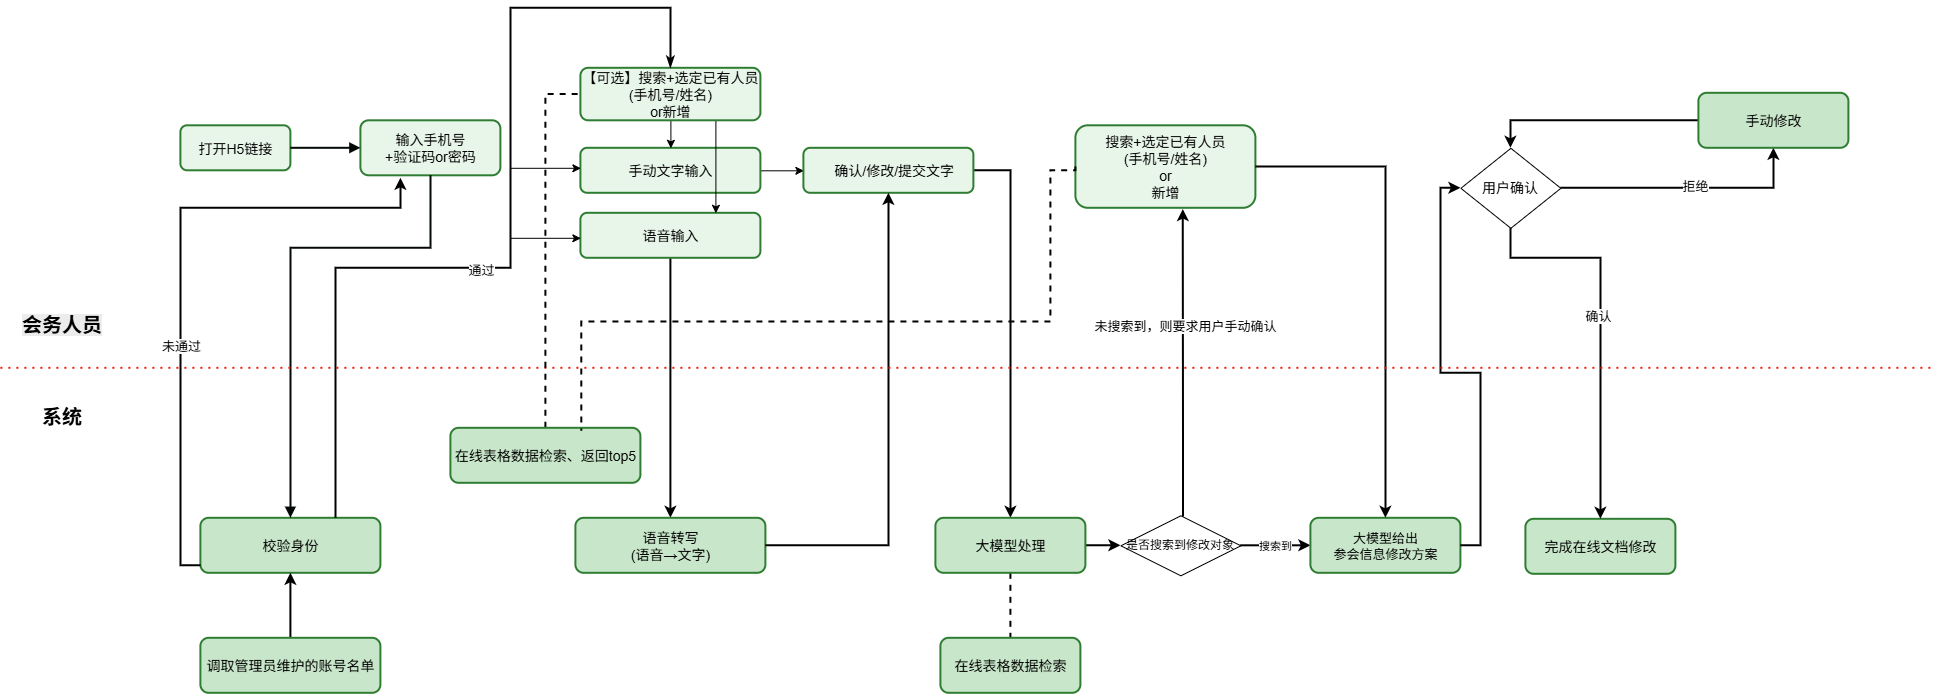

The diagram above was exported from draw.io. Its source (the exported page's mxGraphModel, read from the mxfile embedded in the PNG):
<mxGraphModel dx="1576" dy="-1513" grid="1" gridSize="10" guides="1" tooltips="1" connect="1" arrows="1" fold="1" page="1" pageScale="1" pageWidth="827" pageHeight="1169" math="0" shadow="0">
  <root>
    <mxCell id="0" />
    <mxCell id="1" parent="0" />
    <mxCell id="GqftvxzRBZuzJWYbo8WQ-109" parent="1" style="rounded=1;fillColor=#E8F5E9;strokeColor=#2E7D32;strokeWidth=2;fontSize=14;" value="打开H5链接" vertex="1">
      <mxGeometry height="45" width="110" x="550" y="2717.5" as="geometry" />
    </mxCell>
    <mxCell id="GqftvxzRBZuzJWYbo8WQ-158" edge="1" parent="1" source="GqftvxzRBZuzJWYbo8WQ-110" style="edgeStyle=orthogonalEdgeStyle;rounded=0;orthogonalLoop=1;jettySize=auto;html=1;entryX=0.5;entryY=0;entryDx=0;entryDy=0;strokeWidth=2;" target="GqftvxzRBZuzJWYbo8WQ-126">
      <mxGeometry relative="1" as="geometry" />
    </mxCell>
    <mxCell id="GqftvxzRBZuzJWYbo8WQ-110" parent="1" style="rounded=1;fillColor=#E8F5E9;strokeColor=#2E7D32;strokeWidth=2;fontSize=14;" value="语音输入" vertex="1">
      <mxGeometry height="45" width="180" x="950" y="2805" as="geometry" />
    </mxCell>
    <mxCell id="GqftvxzRBZuzJWYbo8WQ-159" edge="1" parent="1" source="GqftvxzRBZuzJWYbo8WQ-113" style="edgeStyle=orthogonalEdgeStyle;rounded=0;orthogonalLoop=1;jettySize=auto;html=1;entryX=0;entryY=0.5;entryDx=0;entryDy=0;" target="GqftvxzRBZuzJWYbo8WQ-119">
      <mxGeometry relative="1" as="geometry" />
    </mxCell>
    <mxCell id="GqftvxzRBZuzJWYbo8WQ-113" parent="1" style="rounded=1;fillColor=#E8F5E9;strokeColor=#2E7D32;strokeWidth=2;fontSize=14;" value="手动文字输入" vertex="1">
      <mxGeometry height="45" width="180" x="950" y="2740" as="geometry" />
    </mxCell>
    <mxCell id="GqftvxzRBZuzJWYbo8WQ-114" edge="1" parent="1" source="GqftvxzRBZuzJWYbo8WQ-116" style="edgeStyle=orthogonalEdgeStyle;rounded=0;orthogonalLoop=1;jettySize=auto;html=1;exitX=0.5;exitY=1;exitDx=0;exitDy=0;entryX=0.5;entryY=0;entryDx=0;entryDy=0;" target="GqftvxzRBZuzJWYbo8WQ-113">
      <mxGeometry relative="1" as="geometry" />
    </mxCell>
    <mxCell id="GqftvxzRBZuzJWYbo8WQ-115" edge="1" parent="1" source="GqftvxzRBZuzJWYbo8WQ-116" style="edgeStyle=orthogonalEdgeStyle;rounded=0;orthogonalLoop=1;jettySize=auto;html=1;exitX=0.75;exitY=1;exitDx=0;exitDy=0;entryX=0.75;entryY=0;entryDx=0;entryDy=0;" target="GqftvxzRBZuzJWYbo8WQ-110">
      <mxGeometry relative="1" as="geometry" />
    </mxCell>
    <mxCell id="GqftvxzRBZuzJWYbo8WQ-116" parent="1" style="rounded=1;fillColor=#E8F5E9;strokeColor=#2E7D32;strokeWidth=2;fontSize=14;" value="【可选】搜索+选定已有人员&#10;(手机号/姓名)&#10;or新增" vertex="1">
      <mxGeometry height="52.5" width="180" x="950" y="2660" as="geometry" />
    </mxCell>
    <mxCell id="GqftvxzRBZuzJWYbo8WQ-117" parent="1" style="rounded=1;fillColor=#E8F5E9;strokeColor=#2E7D32;strokeWidth=2;fontSize=14;" value="输入手机号&#10;+验证码or密码" vertex="1">
      <mxGeometry height="55" width="140" x="730" y="2712.5" as="geometry" />
    </mxCell>
    <mxCell id="GqftvxzRBZuzJWYbo8WQ-118" edge="1" parent="1" source="GqftvxzRBZuzJWYbo8WQ-109" style="edgeStyle=orthogonalEdgeStyle;rounded=0;strokeWidth=2;endArrow=block;endFill=1;strokeColor=#030904;" target="GqftvxzRBZuzJWYbo8WQ-117" value="">
      <mxGeometry relative="1" as="geometry" />
    </mxCell>
    <mxCell id="GqftvxzRBZuzJWYbo8WQ-161" edge="1" parent="1" source="GqftvxzRBZuzJWYbo8WQ-119" style="edgeStyle=orthogonalEdgeStyle;rounded=0;orthogonalLoop=1;jettySize=auto;html=1;exitX=1;exitY=0.5;exitDx=0;exitDy=0;entryX=0.5;entryY=0;entryDx=0;entryDy=0;strokeWidth=2;" target="GqftvxzRBZuzJWYbo8WQ-128">
      <mxGeometry relative="1" as="geometry" />
    </mxCell>
    <mxCell id="GqftvxzRBZuzJWYbo8WQ-119" parent="1" style="rounded=1;fillColor=#E8F5E9;strokeColor=#2E7D32;strokeWidth=2;fontSize=14;" value="   确认/修改/提交文字" vertex="1">
      <mxGeometry height="45" width="170" x="1173" y="2740" as="geometry" />
    </mxCell>
    <mxCell id="GqftvxzRBZuzJWYbo8WQ-120" parent="1" style="rounded=1;fillColor=#E8F5E9;strokeColor=#2E7D32;strokeWidth=2;fontSize=14;" value="搜索+选定已有人员&#10;(手机号/姓名)&#10;or&#10;新增" vertex="1">
      <mxGeometry height="82.5" width="180" x="1445" y="2717.5" as="geometry" />
    </mxCell>
    <mxCell id="GqftvxzRBZuzJWYbo8WQ-163" edge="1" parent="1" source="GqftvxzRBZuzJWYbo8WQ-121" style="edgeStyle=orthogonalEdgeStyle;rounded=0;orthogonalLoop=1;jettySize=auto;html=1;entryX=0.5;entryY=1;entryDx=0;entryDy=0;strokeWidth=2;" target="GqftvxzRBZuzJWYbo8WQ-123">
      <mxGeometry relative="1" as="geometry" />
    </mxCell>
    <mxCell id="GqftvxzRBZuzJWYbo8WQ-164" connectable="0" parent="GqftvxzRBZuzJWYbo8WQ-163" style="edgeLabel;html=1;align=center;verticalAlign=middle;resizable=0;points=[];fontSize=13;" value="拒绝" vertex="1">
      <mxGeometry relative="1" x="0.0578" y="2" as="geometry">
        <mxPoint as="offset" />
      </mxGeometry>
    </mxCell>
    <mxCell id="GqftvxzRBZuzJWYbo8WQ-121" parent="1" style="rhombus;whiteSpace=wrap;html=1;" value="&lt;font style=&quot;font-size: 14px;&quot;&gt;用户确认&lt;/font&gt;" vertex="1">
      <mxGeometry height="80" width="100" x="1830" y="2740" as="geometry" />
    </mxCell>
    <mxCell id="GqftvxzRBZuzJWYbo8WQ-122" edge="1" parent="1" source="GqftvxzRBZuzJWYbo8WQ-123" style="edgeStyle=orthogonalEdgeStyle;rounded=0;orthogonalLoop=1;jettySize=auto;html=1;entryX=0.5;entryY=0;entryDx=0;entryDy=0;strokeWidth=2;" target="GqftvxzRBZuzJWYbo8WQ-121">
      <mxGeometry relative="1" as="geometry">
        <mxPoint x="1970" y="2670" as="targetPoint" />
      </mxGeometry>
    </mxCell>
    <mxCell id="GqftvxzRBZuzJWYbo8WQ-123" parent="1" style="rounded=1;fillColor=#C8E6C9;strokeColor=#2E7D32;strokeWidth=2;fontSize=14;" value="手动修改" vertex="1">
      <mxGeometry height="55" width="150" x="2068" y="2685" as="geometry" />
    </mxCell>
    <mxCell id="GqftvxzRBZuzJWYbo8WQ-124" parent="1" style="rounded=1;fillColor=#C8E6C9;strokeColor=#2E7D32;strokeWidth=2;fontSize=14;" value="校验身份" vertex="1">
      <mxGeometry height="55" width="180" x="570" y="3110" as="geometry" />
    </mxCell>
    <mxCell id="GqftvxzRBZuzJWYbo8WQ-125" edge="1" parent="1" source="GqftvxzRBZuzJWYbo8WQ-117" style="edgeStyle=orthogonalEdgeStyle;rounded=0;strokeWidth=2;endArrow=block;endFill=1;strokeColor=#030904;exitX=0.5;exitY=1;exitDx=0;exitDy=0;entryX=0.5;entryY=0;entryDx=0;entryDy=0;" target="GqftvxzRBZuzJWYbo8WQ-124" value="">
      <mxGeometry relative="1" as="geometry">
        <Array as="points">
          <mxPoint x="800" y="2840" />
          <mxPoint x="660" y="2840" />
        </Array>
      </mxGeometry>
    </mxCell>
    <mxCell id="GqftvxzRBZuzJWYbo8WQ-126" parent="1" style="rounded=1;fillColor=#C8E6C9;strokeColor=#2E7D32;strokeWidth=2;fontSize=14;" value="语音转写&#10;(语音→文字)" vertex="1">
      <mxGeometry height="55" width="190" x="945" y="3110" as="geometry" />
    </mxCell>
    <mxCell id="GqftvxzRBZuzJWYbo8WQ-162" edge="1" parent="1" source="GqftvxzRBZuzJWYbo8WQ-128" style="edgeStyle=orthogonalEdgeStyle;rounded=0;orthogonalLoop=1;jettySize=auto;html=1;entryX=0;entryY=0.5;entryDx=0;entryDy=0;strokeWidth=2;" target="GqftvxzRBZuzJWYbo8WQ-132">
      <mxGeometry relative="1" as="geometry" />
    </mxCell>
    <mxCell id="217UBlzbaFvYTBu0p_Al-6" edge="1" parent="1" source="GqftvxzRBZuzJWYbo8WQ-128" style="edgeStyle=orthogonalEdgeStyle;rounded=0;orthogonalLoop=1;jettySize=auto;html=1;entryX=0.5;entryY=0;entryDx=0;entryDy=0;dashed=1;endArrow=none;endFill=0;strokeWidth=2;" target="217UBlzbaFvYTBu0p_Al-5">
      <mxGeometry relative="1" as="geometry" />
    </mxCell>
    <mxCell id="GqftvxzRBZuzJWYbo8WQ-128" parent="1" style="rounded=1;fillColor=#C8E6C9;strokeColor=#2E7D32;strokeWidth=2;fontSize=14;" value="大模型处理" vertex="1">
      <mxGeometry height="55" width="150" x="1305" y="3110" as="geometry" />
    </mxCell>
    <mxCell id="GqftvxzRBZuzJWYbo8WQ-129" edge="1" parent="1" source="GqftvxzRBZuzJWYbo8WQ-132" style="edgeStyle=orthogonalEdgeStyle;rounded=0;orthogonalLoop=1;jettySize=auto;html=1;exitX=1;exitY=0.5;exitDx=0;exitDy=0;entryX=0;entryY=0.5;entryDx=0;entryDy=0;strokeWidth=2;fontSize=13;" target="GqftvxzRBZuzJWYbo8WQ-131">
      <mxGeometry relative="1" as="geometry">
        <mxPoint x="1600" y="3122.5" as="sourcePoint" />
      </mxGeometry>
    </mxCell>
    <mxCell id="217UBlzbaFvYTBu0p_Al-4" connectable="0" parent="GqftvxzRBZuzJWYbo8WQ-129" style="edgeLabel;html=1;align=center;verticalAlign=middle;resizable=0;points=[];" value="搜索到" vertex="1">
      <mxGeometry relative="1" x="-0.0359" as="geometry">
        <mxPoint as="offset" />
      </mxGeometry>
    </mxCell>
    <mxCell id="GqftvxzRBZuzJWYbo8WQ-131" parent="1" style="rounded=1;fillColor=#C8E6C9;strokeColor=#2E7D32;strokeWidth=2;fontSize=13;" value="大模型给出&#10;参会信息修改方案" vertex="1">
      <mxGeometry height="55" width="150" x="1680" y="3110" as="geometry" />
    </mxCell>
    <mxCell id="GqftvxzRBZuzJWYbo8WQ-132" parent="1" style="rhombus;whiteSpace=wrap;html=1;" value="是否搜索到修改对象" vertex="1">
      <mxGeometry height="60" width="120" x="1490" y="3107.5" as="geometry" />
    </mxCell>
    <mxCell id="GqftvxzRBZuzJWYbo8WQ-133" edge="1" parent="1" source="GqftvxzRBZuzJWYbo8WQ-134" style="edgeStyle=orthogonalEdgeStyle;rounded=0;orthogonalLoop=1;jettySize=auto;html=1;exitX=0.5;exitY=0;exitDx=0;exitDy=0;entryX=0.5;entryY=1;entryDx=0;entryDy=0;strokeWidth=2;" target="GqftvxzRBZuzJWYbo8WQ-124">
      <mxGeometry relative="1" as="geometry" />
    </mxCell>
    <mxCell id="GqftvxzRBZuzJWYbo8WQ-134" parent="1" style="rounded=1;fillColor=#C8E6C9;strokeColor=#2E7D32;strokeWidth=2;fontSize=14;" value="调取管理员维护的账号名单" vertex="1">
      <mxGeometry height="55" width="180" x="570" y="3230" as="geometry" />
    </mxCell>
    <mxCell id="GqftvxzRBZuzJWYbo8WQ-135" parent="1" style="rounded=1;fillColor=#C8E6C9;strokeColor=#2E7D32;strokeWidth=2;fontSize=14;" value="完成在线文档修改" vertex="1">
      <mxGeometry height="55" width="150" x="1895" y="3111" as="geometry" />
    </mxCell>
    <mxCell id="GqftvxzRBZuzJWYbo8WQ-136" edge="1" parent="1" style="edgeStyle=orthogonalEdgeStyle;rounded=0;orthogonalLoop=1;jettySize=auto;html=1;exitX=0;exitY=0.5;exitDx=0;exitDy=0;strokeWidth=2;">
      <mxGeometry relative="1" as="geometry">
        <Array as="points">
          <mxPoint x="550" y="3157.5" />
          <mxPoint x="550" y="2800" />
          <mxPoint x="770" y="2800" />
        </Array>
        <mxPoint x="570" y="3157.5" as="sourcePoint" />
        <mxPoint x="770" y="2770" as="targetPoint" />
      </mxGeometry>
    </mxCell>
    <mxCell id="GqftvxzRBZuzJWYbo8WQ-137" connectable="0" parent="GqftvxzRBZuzJWYbo8WQ-136" style="edgeLabel;html=1;align=center;verticalAlign=middle;resizable=0;points=[];fontSize=13;" value="未通过" vertex="1">
      <mxGeometry relative="1" x="-0.2311" as="geometry">
        <mxPoint y="1" as="offset" />
      </mxGeometry>
    </mxCell>
    <mxCell id="GqftvxzRBZuzJWYbo8WQ-138" edge="1" parent="1" source="GqftvxzRBZuzJWYbo8WQ-124" style="edgeStyle=orthogonalEdgeStyle;rounded=0;orthogonalLoop=1;jettySize=auto;html=1;exitX=0.75;exitY=0;exitDx=0;exitDy=0;entryX=0.5;entryY=0;entryDx=0;entryDy=0;endArrow=classicThin;endFill=1;strokeWidth=2;" target="GqftvxzRBZuzJWYbo8WQ-116">
      <mxGeometry relative="1" as="geometry">
        <Array as="points">
          <mxPoint x="705" y="2860.05" />
          <mxPoint x="880.05" y="2860.05" />
          <mxPoint x="880.05" y="2600.05" />
          <mxPoint x="1040.05" y="2600.05" />
        </Array>
        <mxPoint x="954.56" y="2786.85" as="targetPoint" />
      </mxGeometry>
    </mxCell>
    <mxCell id="GqftvxzRBZuzJWYbo8WQ-139" connectable="0" parent="GqftvxzRBZuzJWYbo8WQ-138" style="edgeLabel;html=1;align=center;verticalAlign=middle;resizable=0;points=[];fontSize=13;" value="通过" vertex="1">
      <mxGeometry relative="1" x="-0.1273" y="-1" as="geometry">
        <mxPoint y="1" as="offset" />
      </mxGeometry>
    </mxCell>
    <mxCell id="GqftvxzRBZuzJWYbo8WQ-142" edge="1" parent="1" source="GqftvxzRBZuzJWYbo8WQ-126" style="edgeStyle=orthogonalEdgeStyle;rounded=0;orthogonalLoop=1;jettySize=auto;html=1;exitX=1;exitY=0.5;exitDx=0;exitDy=0;entryX=0.5;entryY=1;entryDx=0;entryDy=0;strokeWidth=2;" target="GqftvxzRBZuzJWYbo8WQ-119">
      <mxGeometry relative="1" as="geometry" />
    </mxCell>
    <mxCell id="GqftvxzRBZuzJWYbo8WQ-148" edge="1" parent="1" source="GqftvxzRBZuzJWYbo8WQ-120" style="edgeStyle=orthogonalEdgeStyle;rounded=0;orthogonalLoop=1;jettySize=auto;html=1;exitX=1;exitY=0.5;exitDx=0;exitDy=0;entryX=0.5;entryY=0;entryDx=0;entryDy=0;strokeWidth=2;" target="GqftvxzRBZuzJWYbo8WQ-131">
      <mxGeometry relative="1" as="geometry" />
    </mxCell>
    <mxCell id="GqftvxzRBZuzJWYbo8WQ-149" edge="1" parent="1" source="GqftvxzRBZuzJWYbo8WQ-131" style="edgeStyle=orthogonalEdgeStyle;rounded=0;orthogonalLoop=1;jettySize=auto;html=1;exitX=1;exitY=0.5;exitDx=0;exitDy=0;entryX=0;entryY=0.5;entryDx=0;entryDy=0;strokeWidth=2;" target="GqftvxzRBZuzJWYbo8WQ-121">
      <mxGeometry relative="1" as="geometry" />
    </mxCell>
    <mxCell id="GqftvxzRBZuzJWYbo8WQ-150" edge="1" parent="1" source="GqftvxzRBZuzJWYbo8WQ-121" style="edgeStyle=orthogonalEdgeStyle;rounded=0;orthogonalLoop=1;jettySize=auto;html=1;entryX=0.5;entryY=0;entryDx=0;entryDy=0;strokeWidth=2;" target="GqftvxzRBZuzJWYbo8WQ-135">
      <mxGeometry relative="1" as="geometry">
        <Array as="points">
          <mxPoint x="1880" y="2850" />
          <mxPoint x="1970" y="2850" />
        </Array>
      </mxGeometry>
    </mxCell>
    <mxCell id="GqftvxzRBZuzJWYbo8WQ-151" connectable="0" parent="GqftvxzRBZuzJWYbo8WQ-150" style="edgeLabel;html=1;align=center;verticalAlign=middle;resizable=0;points=[];fontSize=13;" value="确认" vertex="1">
      <mxGeometry relative="1" x="-0.066" y="-3" as="geometry">
        <mxPoint as="offset" />
      </mxGeometry>
    </mxCell>
    <mxCell id="GqftvxzRBZuzJWYbo8WQ-152" parent="1" style="text;whiteSpace=wrap;html=1;" value="&lt;span style=&quot;color: rgb(0, 0, 0); font-family: Helvetica; font-size: 20px; font-style: normal; font-variant-ligatures: normal; font-variant-caps: normal; font-weight: 700; letter-spacing: normal; orphans: 2; text-align: center; text-indent: 0px; text-transform: none; widows: 2; word-spacing: 0px; -webkit-text-stroke-width: 0px; white-space: nowrap; background-color: rgb(236, 236, 236); text-decoration-thickness: initial; text-decoration-style: initial; text-decoration-color: initial; display: inline !important; float: none;&quot;&gt;会务人员&lt;/span&gt;" vertex="1">
      <mxGeometry height="50" width="110" x="390" y="2898" as="geometry" />
    </mxCell>
    <mxCell id="GqftvxzRBZuzJWYbo8WQ-154" parent="1" style="text;whiteSpace=wrap;html=1;" value="&lt;div style=&quot;text-align: center;&quot;&gt;&lt;span style=&quot;background-color: transparent; color: light-dark(rgb(0, 0, 0), rgb(255, 255, 255)); font-size: 20px; text-wrap-mode: nowrap;&quot;&gt;&lt;b&gt;系统&lt;/b&gt;&lt;/span&gt;&lt;/div&gt;" vertex="1">
      <mxGeometry height="40" width="90" x="410" y="2990" as="geometry" />
    </mxCell>
    <mxCell id="GqftvxzRBZuzJWYbo8WQ-155" edge="1" parent="1" style="endArrow=none;dashed=1;html=1;dashPattern=1 3;strokeWidth=2;rounded=0;strokeColor=#FF1105;" value="">
      <mxGeometry height="50" relative="1" width="50" as="geometry">
        <mxPoint x="370" y="2960" as="sourcePoint" />
        <mxPoint x="2302" y="2960" as="targetPoint" />
      </mxGeometry>
    </mxCell>
    <mxCell id="GqftvxzRBZuzJWYbo8WQ-156" edge="1" parent="1" style="endArrow=classic;html=1;rounded=0;" value="">
      <mxGeometry height="50" relative="1" width="50" as="geometry">
        <mxPoint x="880" y="2760" as="sourcePoint" />
        <mxPoint x="950" y="2760" as="targetPoint" />
      </mxGeometry>
    </mxCell>
    <mxCell id="GqftvxzRBZuzJWYbo8WQ-157" edge="1" parent="1" style="endArrow=classic;html=1;rounded=0;" value="">
      <mxGeometry height="50" relative="1" width="50" as="geometry">
        <mxPoint x="880" y="2830" as="sourcePoint" />
        <mxPoint x="950" y="2830" as="targetPoint" />
      </mxGeometry>
    </mxCell>
    <mxCell id="217UBlzbaFvYTBu0p_Al-2" edge="1" parent="1" source="217UBlzbaFvYTBu0p_Al-1" style="edgeStyle=orthogonalEdgeStyle;rounded=0;orthogonalLoop=1;jettySize=auto;html=1;exitX=0.5;exitY=0;exitDx=0;exitDy=0;entryX=0;entryY=0.5;entryDx=0;entryDy=0;dashed=1;endArrow=none;endFill=0;strokeWidth=2;" target="GqftvxzRBZuzJWYbo8WQ-116">
      <mxGeometry relative="1" as="geometry" />
    </mxCell>
    <mxCell id="217UBlzbaFvYTBu0p_Al-1" parent="1" style="rounded=1;fillColor=#C8E6C9;strokeColor=#2E7D32;strokeWidth=2;fontSize=14;" value="在线表格数据检索、返回top5" vertex="1">
      <mxGeometry height="55" width="190" x="820" y="3020" as="geometry" />
    </mxCell>
    <mxCell id="217UBlzbaFvYTBu0p_Al-5" parent="1" style="rounded=1;fillColor=#C8E6C9;strokeColor=#2E7D32;strokeWidth=2;fontSize=14;" value="在线表格数据检索" vertex="1">
      <mxGeometry height="55" width="140" x="1310" y="3230" as="geometry" />
    </mxCell>
    <mxCell id="217UBlzbaFvYTBu0p_Al-7" edge="1" parent="1" source="GqftvxzRBZuzJWYbo8WQ-120" style="edgeStyle=orthogonalEdgeStyle;rounded=0;orthogonalLoop=1;jettySize=auto;html=1;exitX=0;exitY=0.5;exitDx=0;exitDy=0;entryX=0.689;entryY=0.055;entryDx=0;entryDy=0;entryPerimeter=0;dashed=1;endArrow=none;endFill=0;strokeWidth=2;" target="217UBlzbaFvYTBu0p_Al-1">
      <mxGeometry relative="1" as="geometry">
        <Array as="points">
          <mxPoint x="1420" y="2762.5" />
          <mxPoint x="1420" y="2913.75" />
          <mxPoint x="950.87" y="2913.75" />
        </Array>
      </mxGeometry>
    </mxCell>
    <mxCell id="JHiq5ClZS-W_j8pf5h8W-3" edge="1" parent="1" source="GqftvxzRBZuzJWYbo8WQ-132" style="edgeStyle=orthogonalEdgeStyle;rounded=0;orthogonalLoop=1;jettySize=auto;html=1;entryX=0.597;entryY=1.016;entryDx=0;entryDy=0;entryPerimeter=0;fontSize=11;strokeWidth=2;" target="GqftvxzRBZuzJWYbo8WQ-120">
      <mxGeometry relative="1" as="geometry">
        <Array as="points">
          <mxPoint x="1552.46" y="3030" />
          <mxPoint x="1552.46" y="3030" />
        </Array>
      </mxGeometry>
    </mxCell>
    <mxCell id="JHiq5ClZS-W_j8pf5h8W-4" connectable="0" parent="JHiq5ClZS-W_j8pf5h8W-3" style="edgeLabel;html=1;align=center;verticalAlign=middle;resizable=0;points=[];fontSize=13;" value="&lt;span&gt;未搜索到，则要求用户手动确认&lt;/span&gt;" vertex="1">
      <mxGeometry relative="1" x="0.247" y="-1" as="geometry">
        <mxPoint as="offset" />
      </mxGeometry>
    </mxCell>
  </root>
</mxGraphModel>